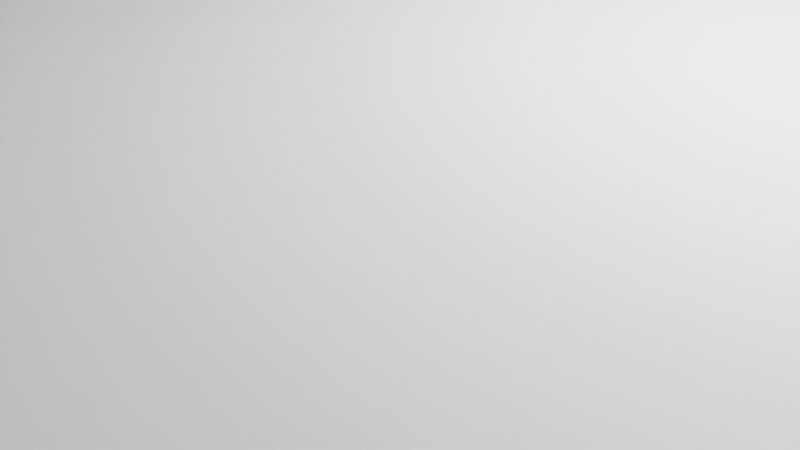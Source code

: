 # Source: 23-07-28-cvt-next-step.blend  (saved by Blender 3.5.10; exported with 4.5.12 LTS)
import bpy
from mathutils import Matrix  # noqa: F401  (used for matrix-valued properties, if any)

bpy.ops.wm.read_factory_settings(use_empty=True)
scene = bpy.context.scene
scene.name = 'Scene'

# ---- collections
col_collection = bpy.data.collections.new('Collection'); scene.collection.children.link(col_collection)

# ---- world
world_world = bpy.data.worlds.new('World'); scene.world = world_world
world_world.use_nodes = True; world_world.node_tree.nodes.clear()
_N = world_world.node_tree.nodes; _L = world_world.node_tree.links
n0 = _N.new('ShaderNodeOutputWorld'); n0.name = 'World Output'; n0.location = (300, 300)
n1 = _N.new('ShaderNodeBackground'); n1.name = 'Background'; n1.location = (10, 300)
n1.inputs[0].default_value = (0.05088, 0.05088, 0.05088, 1.0)
_L.new(n1.outputs[0], n0.inputs[0])
n0.is_active_output = True
world_world.color = (0.05088, 0.05088, 0.05088)
world_world.use_sun_shadow = False
world_world.sun_shadow_jitter_overblur = 0.0

# ---- cameras
cam_camera = bpy.data.cameras.new('Camera')
cam_camera.clip_end = 100.0
cam_camera.ortho_scale = 7.314

# ---- lights
light_light = bpy.data.lights.new('Light', 'POINT')
light_light.transmission_factor = 0.0
light_light.energy = 1000.0
light_light.shadow_soft_size = 0.1
light_light.shadow_maximum_resolution = 0.006
light_light.use_absolute_resolution = True

# ---- meshes
me_mesh = bpy.data.meshes.new('Mesh')
me_mesh.from_pydata([(20.0, 0.0, 0.0), (19.9, 1.96, 0.0), (19.62, 3.902, 0.0), (19.14, 5.806, 0.0), (18.48, 7.654, 0.0), (17.64, 9.428, 0.0), (16.63, 11.11, 0.0), (15.46, 12.69, 0.0), (20.5, 0.0, 0.0), (19.8, 5.306, 0.0), (17.75, 10.25, 0.0), (14.14, 14.14, 0.0), (12.69, 15.46, 0.0), (11.11, 16.63, 0.0), (9.428, 17.64, 0.0), (7.654, 18.48, 0.0), (5.806, 19.14, 0.0), (3.902, 19.62, 0.0), (1.96, 19.9, 0.0), (14.5, 14.5, 0.0), (10.25, 17.75, 0.0), (5.306, 19.8, 0.0), (1.225e-15, 20.0, 0.0), (-1.96, 19.9, 0.0), (-3.902, 19.62, 0.0), (-5.806, 19.14, 0.0), (-7.654, 18.48, 0.0), (-9.428, 17.64, 0.0), (-11.11, 16.63, 0.0), (-12.69, 15.46, 0.0), (1.255e-15, 20.5, 0.0), (-5.306, 19.8, 0.0), (-10.25, 17.75, 0.0), (-14.14, 14.14, 0.0), (-15.46, 12.69, 0.0), (-16.63, 11.11, 0.0), (-17.64, 9.428, 0.0), (-18.48, 7.654, 0.0), (-19.14, 5.806, 0.0), (-19.62, 3.902, 0.0), (-19.9, 1.96, 0.0), (-14.5, 14.5, 0.0), (-17.75, 10.25, 0.0), (-19.8, 5.306, 0.0), (-20.0, 2.449e-15, 0.0), (-19.9, -1.96, 0.0), (-19.62, -3.902, 0.0), (-19.14, -5.806, 0.0), (-18.48, -7.654, 0.0), (-17.64, -9.428, 0.0), (-16.63, -11.11, 0.0), (-15.46, -12.69, 0.0), (-20.5, 2.511e-15, 0.0), (-19.8, -5.306, 0.0), (-17.75, -10.25, 0.0), (-14.14, -14.14, 0.0), (-12.69, -15.46, 0.0), (-11.11, -16.63, 0.0), (-9.428, -17.64, 0.0), (-7.654, -18.48, 0.0), (-5.806, -19.14, 0.0), (-3.902, -19.62, 0.0), (-1.96, -19.9, 0.0), (-14.5, -14.5, 0.0), (-10.25, -17.75, 0.0), (-5.306, -19.8, 0.0), (-3.674e-15, -20.0, 0.0), (1.96, -19.9, 0.0), (3.902, -19.62, 0.0), (5.806, -19.14, 0.0), (7.654, -18.48, 0.0), (9.428, -17.64, 0.0), (11.11, -16.63, 0.0), (12.69, -15.46, 0.0), (-3.766e-15, -20.5, 0.0), (5.306, -19.8, 0.0), (10.25, -17.75, 0.0), (14.14, -14.14, 0.0), (15.46, -12.69, 0.0), (16.63, -11.11, 0.0), (17.64, -9.428, 0.0), (18.48, -7.654, 0.0), (19.14, -5.806, 0.0), (19.62, -3.902, 0.0), (19.9, -1.96, 0.0), (14.5, -14.5, 0.0), (17.75, -10.25, 0.0), (19.8, -5.306, 0.0), (22.0, 0.0, 4.0), (21.91, 1.961, 4.0), (21.65, 3.906, 4.0), (21.22, 5.82, 4.0), (20.61, 7.688, 4.0), (19.85, 9.495, 4.0), (18.92, 11.23, 4.0), (17.84, 12.87, 4.0), (22.5, 0.0, 4.0), (21.87, 5.305, 4.0), (20.0, 10.31, 4.0), (16.63, 14.41, 4.0), (15.28, 15.83, 4.0), (13.8, 17.13, 4.0), (12.22, 18.29, 4.0), (10.54, 19.31, 4.0), (8.78, 20.17, 4.0), (6.948, 20.87, 4.0), (5.059, 21.41, 4.0), (17.0, 14.73, 4.0), (13.05, 18.33, 4.0), (8.362, 20.89, 4.0), (3.131, 21.78, 4.0), (1.178, 21.97, 4.0), (-0.7852, 21.99, 4.0), (-2.742, 21.83, 4.0), (-4.676, 21.5, 4.0), (-6.574, 20.99, 4.0), (-8.419, 20.33, 4.0), (-10.2, 19.49, 4.0), (3.202, 22.27, 4.0), (-2.139, 22.4, 4.0), (-7.359, 21.26, 4.0), (-11.89, 18.51, 4.0), (-13.5, 17.37, 4.0), (-14.99, 16.1, 4.0), (-16.37, 14.7, 4.0), (-17.61, 13.18, 4.0), (-18.72, 11.56, 4.0), (-19.67, 9.848, 4.0), (-20.47, 8.055, 4.0), (-12.16, 18.93, 4.0), (-16.28, 15.53, 4.0), (-19.49, 11.25, 4.0), (-21.11, 6.198, 4.0), (-21.58, 4.292, 4.0), (-21.87, 2.352, 4.0), (-22.0, 0.3927, 4.0), (-21.94, -1.569, 4.0), (-21.72, -3.519, 4.0), (-21.32, -5.441, 4.0), (-20.75, -7.319, 4.0), (-21.59, 6.339, 4.0), (-22.47, 1.071, 4.0), (-22.09, -4.258, 4.0), (-20.01, -9.139, 4.0), (-19.12, -10.89, 4.0), (-18.07, -12.55, 4.0), (-16.88, -14.11, 4.0), (-15.56, -15.56, 4.0), (-14.11, -16.88, 4.0), (-12.55, -18.07, 4.0), (-10.89, -19.12, 4.0), (-20.47, -9.347, 4.0), (-17.69, -13.91, 4.0), (-13.91, -17.69, 4.0), (-9.139, -20.01, 4.0), (-7.319, -20.75, 4.0), (-5.441, -21.32, 4.0), (-3.519, -21.72, 4.0), (-1.569, -21.94, 4.0), (0.3927, -22.0, 4.0), (2.352, -21.87, 4.0), (4.292, -21.58, 4.0), (-9.347, -20.47, 4.0), (-4.258, -22.09, 4.0), (1.071, -22.47, 4.0), (6.198, -21.11, 4.0), (8.055, -20.47, 4.0), (9.848, -19.67, 4.0), (11.56, -18.72, 4.0), (13.18, -17.61, 4.0), (14.7, -16.37, 4.0), (16.1, -14.99, 4.0), (17.37, -13.5, 4.0), (6.339, -21.59, 4.0), (11.25, -19.49, 4.0), (15.53, -16.28, 4.0), (24.0, 0.0, 8.0), (23.92, 1.961, 8.0), (23.68, 3.909, 8.0), (23.28, 5.832, 8.0), (22.73, 7.715, 8.0), (22.02, 9.546, 8.0), (21.17, 11.31, 8.0), (20.17, 13.01, 8.0), (24.5, 0.0, 8.0), (23.92, 5.303, 8.0), (22.2, 10.35, 8.0), (19.04, 14.61, 8.0), (17.78, 16.12, 8.0), (16.41, 17.52, 8.0), (14.92, 18.8, 8.0), (13.33, 19.96, 8.0), (11.66, 20.98, 8.0), (9.905, 21.86, 8.0), (8.085, 22.6, 8.0), (19.44, 14.91, 8.0), (15.75, 18.77, 8.0), (11.31, 21.73, 8.0), (6.212, 23.18, 8.0), (4.296, 23.61, 8.0), (2.352, 23.88, 8.0), (0.3927, 24.0, 8.0), (-1.57, 23.95, 8.0), (-3.522, 23.74, 8.0), (-5.45, 23.37, 8.0), (-7.342, 22.85, 8.0), (6.341, 23.67, 8.0), (1.069, 24.48, 8.0), (-4.254, 24.13, 8.0), (-9.184, 22.17, 8.0), (-10.97, 21.35, 8.0), (-12.67, 20.38, 8.0), (-14.3, 19.28, 8.0), (-15.82, 18.04, 8.0), (-17.25, 16.69, 8.0), (-18.55, 15.23, 8.0), (-19.73, 13.66, 8.0), (-9.376, 22.64, 8.0), (-14.05, 20.07, 8.0), (-18.06, 16.55, 8.0), (-20.78, 12.0, 8.0), (-21.7, 10.26, 8.0), (-22.46, 8.454, 8.0), (-23.08, 6.59, 8.0), (-23.54, 4.682, 8.0), (-23.84, 2.743, 8.0), (-23.99, 0.7853, 8.0), (-23.97, -1.178, 8.0), (-21.22, 12.25, 8.0), (-23.37, 7.367, 8.0), (-24.41, 2.135, 8.0), (-23.79, -3.133, 8.0), (-23.46, -5.067, 8.0), (-22.97, -6.967, 8.0), (-22.32, -8.82, 8.0), (-21.52, -10.61, 8.0), (-20.59, -12.34, 8.0), (-19.51, -13.98, 8.0), (-18.3, -15.53, 8.0), (-24.29, -3.198, 8.0), (-23.02, -8.379, 8.0), (-20.66, -13.16, 8.0), (-16.97, -16.97, 8.0), (-15.53, -18.3, 8.0), (-13.98, -19.51, 8.0), (-12.34, -20.59, 8.0), (-10.61, -21.52, 8.0), (-8.82, -22.32, 8.0), (-6.967, -22.97, 8.0), (-5.067, -23.46, 8.0), (-17.32, -17.32, 8.0), (-13.16, -20.66, 8.0), (-8.379, -23.02, 8.0), (-3.133, -23.79, 8.0), (-1.178, -23.97, 8.0), (0.7853, -23.99, 8.0), (2.743, -23.84, 8.0), (4.682, -23.54, 8.0), (6.59, -23.08, 8.0), (8.454, -22.46, 8.0), (10.26, -21.7, 8.0), (-3.198, -24.29, 8.0), (2.135, -24.41, 8.0), (7.367, -23.37, 8.0), (26.0, 0.0, 12.0), (25.93, 1.962, 12.0), (25.7, 3.912, 12.0), (25.34, 5.84, 12.0), (24.82, 7.735, 12.0), (24.17, 9.586, 12.0), (23.38, 11.38, 12.0), (22.45, 13.11, 12.0), (26.5, 0.0, 12.0), (25.96, 5.301, 12.0), (24.38, 10.39, 12.0), (21.4, 14.77, 12.0), (20.22, 16.34, 12.0), (18.93, 17.82, 12.0), (17.53, 19.2, 12.0), (16.03, 20.47, 12.0), (14.44, 21.62, 12.0), (12.77, 22.65, 12.0), (11.03, 23.55, 12.0), (21.81, 15.05, 12.0), (18.36, 19.11, 12.0), (14.16, 22.4, 12.0), (9.22, 24.31, 12.0), (7.359, 24.94, 12.0), (5.457, 25.42, 12.0), (3.523, 25.76, 12.0), (1.57, 25.95, 12.0), (-0.3927, 26.0, 12.0), (-2.353, 25.89, 12.0), (-4.3, 25.64, 12.0), (9.397, 24.78, 12.0), (4.251, 26.16, 12.0), (-1.067, 26.48, 12.0), (-6.222, 25.24, 12.0), (-8.109, 24.7, 12.0), (-9.95, 24.02, 12.0), (-11.73, 23.2, 12.0), (-13.45, 22.25, 12.0), (-15.09, 21.17, 12.0), (-16.65, 19.97, 12.0), (-18.11, 18.66, 12.0), (-6.342, 25.73, 12.0), (-11.36, 23.94, 12.0), (-15.92, 21.19, 12.0), (-19.46, 17.24, 12.0), (-20.71, 15.72, 12.0), (-21.83, 14.12, 12.0), (-22.84, 12.43, 12.0), (-23.71, 10.67, 12.0), (-24.45, 8.852, 12.0), (-25.05, 6.982, 12.0), (-25.5, 5.072, 12.0), (-19.84, 17.57, 12.0), (-22.95, 13.25, 12.0), (-25.14, 8.392, 12.0), (-25.81, 3.134, 12.0), (-25.97, 1.178, 12.0), (-25.99, -0.7853, 12.0), (-25.85, -2.744, 12.0), (-25.57, -4.687, 12.0), (-25.15, -6.603, 12.0), (-24.58, -8.481, 12.0), (-23.87, -10.31, 12.0), (-26.31, 3.194, 12.0), (-26.41, -2.132, 12.0), (-25.45, -7.373, 12.0), (-23.02, -12.08, 12.0), (-22.04, -13.79, 12.0), (-20.94, -15.41, 12.0), (-19.72, -16.95, 12.0), (-18.38, -18.38, 12.0), (-16.95, -19.72, 12.0), (-15.41, -20.94, 12.0), (-13.79, -22.04, 12.0), (-23.46, -12.32, 12.0), (-20.53, -16.76, 12.0), (-16.76, -20.53, 12.0), (-12.08, -23.02, 12.0), (-10.31, -23.87, 12.0), (-8.481, -24.58, 12.0), (-6.603, -25.15, 12.0), (-4.687, -25.57, 12.0), (-2.744, -25.85, 12.0), (-0.7853, -25.99, 12.0), (1.178, -25.97, 12.0), (-12.32, -23.46, 12.0), (-7.373, -25.45, 12.0), (-2.132, -26.41, 12.0), (28.0, 0.0, 16.0), (27.93, 1.962, 16.0), (27.73, 3.914, 16.0), (27.38, 5.847, 16.0), (26.91, 7.751, 16.0), (26.3, 9.618, 16.0), (25.56, 11.44, 16.0), (24.69, 13.2, 16.0), (28.5, 0.0, 16.0), (28.0, 5.298, 16.0), (26.53, 10.41, 16.0), (23.71, 14.9, 16.0), (22.61, 16.52, 16.0), (21.39, 18.06, 16.0), (20.07, 19.52, 16.0), (18.66, 20.88, 16.0), (17.15, 22.13, 16.0), (15.56, 23.28, 16.0), (13.89, 24.31, 16.0), (24.13, 15.16, 16.0), (20.89, 19.38, 16.0), (16.92, 22.93, 16.0), (12.15, 25.23, 16.0), (10.35, 26.02, 16.0), (8.503, 26.68, 16.0), (6.613, 27.21, 16.0), (4.69, 27.6, 16.0), (2.744, 27.87, 16.0), (0.7853, 27.99, 16.0), (-1.178, 27.98, 16.0), (12.37, 25.68, 16.0), (7.376, 27.53, 16.0), (2.13, 28.42, 16.0), (-3.135, 27.82, 16.0), (-5.077, 27.54, 16.0), (-6.994, 27.11, 16.0), (-8.876, 26.56, 16.0), (-10.72, 25.87, 16.0), (-12.5, 25.05, 16.0), (-14.23, 24.12, 16.0), (-15.88, 23.06, 16.0), (-3.191, 28.32, 16.0), (-8.401, 27.23, 16.0), (-13.32, 25.2, 16.0), (-17.46, 21.89, 16.0), (-18.95, 20.61, 16.0), (-20.35, 19.24, 16.0), (-21.64, 17.76, 16.0), (-22.84, 16.2, 16.0), (-23.91, 14.56, 16.0), (-24.88, 12.85, 16.0), (-25.72, 11.08, 16.0), (-17.77, 22.28, 16.0), (-21.6, 18.59, 16.0), (-24.68, 14.25, 16.0), (-26.43, 9.248, 16.0), (-27.01, 7.373, 16.0), (-27.46, 5.463, 16.0), (-27.78, 3.525, 16.0), (-27.96, 1.57, 16.0), (-28.0, -0.3927, 16.0), (-27.9, -2.353, 16.0), (-27.67, -4.303, 16.0), (-26.9, 9.413, 16.0), (-28.18, 4.248, 16.0), (-28.48, -1.066, 16.0), (-27.3, -6.231, 16.0), (-26.79, -8.128, 16.0), (-26.16, -9.985, 16.0), (-25.4, -11.79, 16.0), (-24.51, -13.54, 16.0), (-23.5, -15.23, 16.0), (-22.37, -16.84, 16.0), (-21.14, -18.36, 16.0), (-27.79, -6.342, 16.0), (-26.12, -11.4, 16.0), (-23.55, -16.05, 16.0), (-19.8, -19.8, 16.0), (-18.36, -21.14, 16.0), (-16.84, -22.37, 16.0), (-15.23, -23.5, 16.0), (-13.54, -24.51, 16.0), (-11.79, -25.4, 16.0), (-9.985, -26.16, 16.0), (-8.128, -26.79, 16.0), (-20.15, -20.15, 16.0), (-16.05, -23.55, 16.0), (-11.4, -26.12, 16.0), (30.0, 0.0, 20.0), (29.94, 1.962, 20.0), (29.74, 3.916, 20.0), (29.42, 5.853, 20.0), (28.98, 7.765, 20.0), (28.41, 9.643, 20.0), (27.72, 11.48, 20.0), (26.91, 13.27, 20.0), (30.5, 0.0, 20.0), (30.04, 5.296, 20.0), (28.66, 10.43, 20.0), (25.98, 15.0, 20.0), (24.94, 16.67, 20.0), (23.8, 18.26, 20.0), (22.56, 19.78, 20.0), (21.21, 21.21, 20.0), (19.78, 22.56, 20.0), (18.26, 23.8, 20.0), (16.67, 24.94, 20.0), (26.41, 15.25, 20.0), (23.36, 19.61, 20.0), (19.61, 23.36, 20.0), (15.0, 25.98, 20.0), (13.27, 26.91, 20.0), (11.48, 27.72, 20.0), (9.643, 28.41, 20.0), (7.765, 28.98, 20.0), (5.853, 29.42, 20.0), (3.916, 29.74, 20.0), (1.962, 29.94, 20.0), (15.25, 26.41, 20.0), (10.43, 28.66, 20.0), (5.296, 30.04, 20.0), (-4.824e-15, 30.0, 20.0), (-1.962, 29.94, 20.0), (-3.916, 29.74, 20.0), (-5.853, 29.42, 20.0), (-7.765, 28.98, 20.0), (-9.643, 28.41, 20.0), (-11.48, 27.72, 20.0), (-13.27, 26.91, 20.0), (-4.905e-15, 30.5, 20.0), (-5.296, 30.04, 20.0), (-10.43, 28.66, 20.0), (-15.0, 25.98, 20.0), (-16.67, 24.94, 20.0), (-18.26, 23.8, 20.0), (-19.78, 22.56, 20.0), (-21.21, 21.21, 20.0), (-22.56, 19.78, 20.0), (-23.8, 18.26, 20.0), (-24.94, 16.67, 20.0), (-15.25, 26.41, 20.0), (-19.61, 23.36, 20.0), (-23.36, 19.61, 20.0), (-25.98, 15.0, 20.0), (-26.91, 13.27, 20.0), (-27.72, 11.48, 20.0), (-28.41, 9.643, 20.0), (-28.98, 7.765, 20.0), (-29.42, 5.853, 20.0), (-29.74, 3.916, 20.0), (-29.94, 1.962, 20.0), (-26.41, 15.25, 20.0), (-28.66, 10.43, 20.0), (-30.04, 5.296, 20.0), (-30.0, -9.649e-15, 20.0), (-29.94, -1.962, 20.0), (-29.74, -3.916, 20.0), (-29.42, -5.853, 20.0), (-28.98, -7.765, 20.0), (-28.41, -9.643, 20.0), (-27.72, -11.48, 20.0), (-26.91, -13.27, 20.0), (-30.5, -9.81e-15, 20.0), (-30.04, -5.296, 20.0), (-28.66, -10.43, 20.0), (-25.98, -15.0, 20.0), (-24.94, -16.67, 20.0), (-23.8, -18.26, 20.0), (-22.56, -19.78, 20.0), (-21.21, -21.21, 20.0), (-19.78, -22.56, 20.0), (-18.26, -23.8, 20.0), (-16.67, -24.94, 20.0), (-26.41, -15.25, 20.0), (-23.36, -19.61, 20.0), (-19.61, -23.36, 20.0), (32.0, 0.0, 24.0), (31.94, 1.962, 24.0), (31.76, 3.917, 24.0), (31.46, 5.857, 24.0), (31.04, 7.775, 24.0), (30.51, 9.664, 24.0), (29.86, 11.52, 24.0), (29.09, 13.33, 24.0), (32.5, 0.0, 24.0), (32.07, 5.294, 24.0), (30.78, 10.45, 24.0), (28.22, 15.08, 24.0), (27.24, 16.79, 24.0), (26.16, 18.43, 24.0), (24.98, 20.0, 24.0), (23.71, 21.49, 24.0), (22.35, 22.9, 24.0), (20.9, 24.23, 24.0), (19.38, 25.47, 24.0), (28.66, 15.32, 24.0), (25.78, 19.78, 24.0), (22.22, 23.72, 24.0), (17.78, 26.61, 24.0), (16.11, 27.65, 24.0), (14.39, 28.58, 24.0), (12.61, 29.41, 24.0), (10.78, 30.13, 24.0), (8.913, 30.73, 24.0), (7.011, 31.22, 24.0), (5.083, 31.59, 24.0), (18.06, 27.02, 24.0), (13.41, 29.6, 24.0), (8.412, 31.39, 24.0), (3.137, 31.85, 24.0), (1.178, 31.98, 24.0), (-0.7853, 31.99, 24.0), (-2.746, 31.88, 24.0), (-4.695, 31.65, 24.0), (-6.628, 31.31, 24.0), (-8.535, 30.84, 24.0), (-10.41, 30.26, 24.0), (3.186, 32.34, 24.0), (-2.126, 32.43, 24.0), (-7.38, 31.65, 24.0), (-12.25, 29.56, 24.0), (-14.04, 28.76, 24.0), (-15.77, 27.84, 24.0), (-17.45, 26.82, 24.0), (-19.06, 25.7, 24.0), (-20.6, 24.49, 24.0), (-22.07, 23.18, 24.0), (-23.44, 21.78, 24.0), (-12.44, 30.03, 24.0), (-17.16, 27.6, 24.0), (-21.43, 24.43, 24.0), (-24.74, 20.3, 24.0), (-25.93, 18.75, 24.0), (-27.04, 17.12, 24.0), (-28.03, 15.43, 24.0), (-28.93, 13.68, 24.0), (-29.71, 11.88, 24.0), (-30.38, 10.04, 24.0), (-30.94, 8.156, 24.0), (-25.12, 20.62, 24.0), (-28.15, 16.25, 24.0), (-30.42, 11.45, 24.0), (-31.39, 6.243, 24.0), (-31.71, 4.307, 24.0), (-31.91, 2.354, 24.0), (-32.0, 0.3927, 24.0), (-31.96, -1.57, 24.0), (-31.81, -3.527, 24.0), (-31.53, -5.471, 24.0), (-31.13, -7.394, 24.0), (-31.88, 6.34, 24.0), (-32.48, 1.063, 24.0), (-32.22, -4.242, 24.0), (-30.62, -9.289, 24.0), (-29.99, -11.15, 24.0), (-29.25, -12.97, 24.0), (-28.4, -14.74, 24.0), (-27.45, -16.45, 24.0), (-26.39, -18.1, 24.0), (-25.23, -19.69, 24.0), (-23.97, -21.2, 24.0), (-31.1, -9.434, 24.0), (-29.15, -14.37, 24.0), (-26.42, -18.93, 24.0), (34.0, 0.0, 28.0), (33.94, 1.962, 28.0), (33.77, 3.918, 28.0), (33.49, 5.861, 28.0), (33.1, 7.784, 28.0), (32.59, 9.682, 28.0), (31.98, 11.55, 28.0), (31.26, 13.37, 28.0), (34.5, 0.0, 28.0), (34.09, 5.292, 28.0), (32.88, 10.46, 28.0), (30.44, 15.16, 28.0), (29.51, 16.89, 28.0), (28.49, 18.56, 28.0), (27.37, 20.17, 28.0), (26.16, 21.72, 28.0), (24.86, 23.19, 28.0), (23.48, 24.59, 28.0), (22.02, 25.9, 28.0), (30.88, 15.38, 28.0), (28.16, 19.93, 28.0), (24.77, 24.02, 28.0), (20.49, 27.13, 28.0), (18.89, 28.27, 28.0), (17.23, 29.31, 28.0), (15.51, 30.26, 28.0), (13.73, 31.1, 28.0), (11.92, 31.84, 28.0), (10.06, 32.48, 28.0), (8.166, 33.0, 28.0), (20.79, 27.53, 28.0), (16.32, 30.39, 28.0), (11.47, 32.54, 28.0), (6.247, 33.42, 28.0), (4.308, 33.73, 28.0), (2.354, 33.92, 28.0), (0.3927, 34.0, 28.0), (-1.57, 33.96, 28.0), (-3.528, 33.82, 28.0), (-5.474, 33.56, 28.0), (-7.402, 33.18, 28.0), (6.339, 33.91, 28.0), (1.062, 34.48, 28.0), (-4.24, 34.24, 28.0), (-9.305, 32.7, 28.0), (-11.18, 32.11, 28.0), (-13.01, 31.41, 28.0), (-14.8, 30.61, 28.0), (-16.54, 29.7, 28.0), (-18.23, 28.7, 28.0), (-19.86, 27.6, 28.0), (-21.42, 26.41, 28.0), (-9.441, 33.18, 28.0), (-14.42, 31.34, 28.0), (-19.06, 28.76, 28.0), (-22.91, 25.13, 28.0), (-24.32, 23.76, 28.0), (-25.65, 22.32, 28.0), (-26.89, 20.8, 28.0), (-28.05, 19.21, 28.0), (-29.11, 17.56, 28.0), (-30.08, 15.85, 28.0), (-30.94, 14.09, 28.0), (-23.24, 25.5, 28.0), (-26.88, 21.63, 28.0), (-29.88, 17.25, 28.0), (-31.7, 12.28, 28.0), (-32.36, 10.43, 28.0), (-32.91, 8.547, 28.0), (-33.35, 6.633, 28.0), (-33.67, 4.697, 28.0), (-33.89, 2.746, 28.0), (-33.99, 0.7853, 28.0), (-33.98, -1.178, 28.0), (-32.17, 12.46, 28.0), (-33.7, 7.381, 28.0), (-34.43, 2.124, 28.0), (-33.85, -3.137, 28.0), (-33.62, -5.086, 28.0), (-33.27, -7.018, 28.0), (-32.81, -8.926, 28.0), (-32.24, -10.8, 28.0), (-31.56, -12.65, 28.0), (-30.78, -14.45, 28.0), (-29.89, -16.2, 28.0), (-34.35, -3.183, 28.0), (-33.46, -8.415, 28.0), (-31.77, -13.45, 28.0), (36.0, 0.0, 32.0), (35.95, 1.963, 32.0), (35.79, 3.919, 32.0), (35.52, 5.864, 32.0), (35.15, 7.792, 32.0), (34.67, 9.696, 32.0), (34.09, 11.57, 32.0), (33.41, 13.41, 32.0), (36.5, 0.0, 32.0), (36.11, 5.29, 32.0), (34.97, 10.47, 32.0), (32.63, 15.21, 32.0), (31.75, 16.97, 32.0), (30.78, 18.68, 32.0), (29.71, 20.33, 32.0), (28.56, 21.92, 32.0), (27.32, 23.44, 32.0), (26.01, 24.89, 32.0), (24.61, 26.28, 32.0), (33.08, 15.43, 32.0), (30.5, 20.06, 32.0), (27.27, 24.27, 32.0), (23.14, 27.58, 32.0), (21.6, 28.8, 32.0), (20.0, 29.93, 32.0), (18.34, 30.98, 32.0), (16.62, 31.93, 32.0), (14.86, 32.79, 32.0), (13.05, 33.55, 32.0), (11.2, 34.21, 32.0), (23.46, 27.96, 32.0), (19.16, 31.07, 32.0), (14.46, 33.51, 32.0), (9.317, 34.77, 32.0), (7.408, 35.23, 32.0), (5.476, 35.58, 32.0), (3.529, 35.83, 32.0), (1.57, 35.97, 32.0), (-0.3927, 36.0, 32.0), (-2.355, 35.92, 32.0), (-4.309, 35.74, 32.0), (9.447, 35.26, 32.0), (4.237, 36.25, 32.0), (-1.062, 36.48, 32.0), (-6.251, 35.45, 32.0), (-8.175, 35.06, 32.0), (-10.07, 34.56, 32.0), (-11.94, 33.96, 32.0), (-13.78, 33.26, 32.0), (-15.57, 32.46, 32.0), (-17.32, 31.56, 32.0), (-19.01, 30.57, 32.0), (-6.338, 35.95, 32.0), (-11.48, 34.65, 32.0), (-16.38, 32.62, 32.0), (-20.65, 29.49, 32.0), (-22.23, 28.32, 32.0), (-23.74, 27.07, 32.0), (-25.18, 25.73, 32.0), (-26.54, 24.32, 32.0), (-27.83, 22.84, 32.0), (-29.03, 21.29, 32.0), (-30.15, 19.67, 32.0), (-20.94, 29.9, 32.0), (-25.05, 26.55, 32.0), (-28.63, 22.64, 32.0), (-31.18, 18.0, 32.0), (-32.11, 16.27, 32.0), (-32.95, 14.5, 32.0), (-33.69, 12.68, 32.0), (-34.33, 10.83, 32.0), (-34.87, 8.938, 32.0), (-35.31, 7.023, 32.0), (-35.64, 5.088, 32.0), (-31.61, 18.25, 32.0), (-33.92, 13.48, 32.0), (-35.52, 8.417, 32.0), (-35.86, 3.138, 32.0), (-35.98, 1.178, 32.0), (-35.99, -0.7853, 32.0), (-35.9, -2.746, 32.0), (-35.69, -4.699, 32.0), (-35.38, -6.638, 32.0), (-34.97, -8.557, 32.0), (-34.45, -10.45, 32.0), (-36.36, 3.181, 32.0), (-36.44, -2.122, 32.0), (-35.75, -7.381, 32.0), (38.0, 0.0, 36.0), (37.95, 1.963, 36.0), (37.8, 3.92, 36.0), (37.54, 5.867, 36.0), (37.19, 7.798, 36.0), (36.74, 9.709, 36.0), (36.19, 11.59, 36.0), (35.54, 13.45, 36.0), (38.5, 0.0, 36.0), (38.14, 5.288, 36.0), (37.05, 10.48, 36.0), (34.8, 15.26, 36.0), (33.96, 17.04, 36.0), (33.04, 18.77, 36.0), (32.03, 20.45, 36.0), (30.93, 22.08, 36.0), (29.74, 23.65, 36.0), (28.48, 25.15, 36.0), (27.15, 26.59, 36.0), (35.26, 15.47, 36.0), (32.8, 20.16, 36.0), (29.72, 24.48, 36.0), (25.74, 27.96, 36.0), (24.26, 29.25, 36.0), (22.72, 30.46, 36.0), (21.11, 31.6, 36.0), (19.45, 32.64, 36.0), (17.74, 33.61, 36.0), (15.98, 34.48, 36.0), (14.18, 35.26, 36.0), (26.08, 28.33, 36.0), (21.94, 31.64, 36.0), (17.38, 34.35, 36.0), (12.34, 35.94, 36.0), (10.47, 36.53, 36.0), (8.565, 37.02, 36.0), (6.642, 37.42, 36.0), (4.7, 37.71, 36.0), (2.746, 37.9, 36.0), (0.7853, 37.99, 36.0), (-1.178, 37.98, 36.0), (12.5, 36.41, 36.0), (7.381, 37.79, 36.0), (2.121, 38.44, 36.0), (-3.138, 37.87, 36.0), (-5.09, 37.66, 36.0), (-7.028, 37.34, 36.0), (-8.947, 36.93, 36.0), (-10.84, 36.42, 36.0), (-12.71, 35.81, 36.0), (-14.54, 35.11, 36.0), (-16.34, 34.31, 36.0), (-3.179, 38.37, 36.0), (-8.419, 37.57, 36.0), (-13.5, 36.06, 36.0), (-18.09, 33.42, 36.0), (-19.79, 32.44, 36.0), (-21.44, 31.38, 36.0), (-23.03, 30.23, 36.0), (-24.56, 29.0, 36.0), (-26.02, 27.69, 36.0), (-27.42, 26.31, 36.0), (-28.74, 24.86, 36.0), (-18.32, 33.86, 36.0), (-22.8, 31.02, 36.0), (-26.85, 27.6, 36.0), (-29.99, 23.34, 36.0), (-31.15, 21.76, 36.0), (-32.24, 20.12, 36.0), (-33.23, 18.43, 36.0), (-34.14, 16.69, 36.0), (-34.96, 14.9, 36.0), (-35.68, 13.08, 36.0), (-36.31, 11.22, 36.0), (-30.38, 23.65, 36.0), (-33.34, 19.25, 36.0), (-35.67, 14.49, 36.0), (-36.84, 9.328, 36.0), (-37.27, 7.413, 36.0), (-37.6, 5.479, 36.0), (-37.84, 3.529, 36.0), (-37.97, 1.57, 36.0), (-38.0, -0.3927, 36.0), (-37.93, -2.355, 36.0), (-37.75, -4.31, 36.0), (-37.32, 9.451, 36.0), (-38.27, 4.235, 36.0), (-38.49, -1.061, 36.0)], [], [(0, 1, 2, 3, 4, 5, 6, 7, 8, 9, 10, 11, 12, 13, 14, 15, 16, 17, 18, 19, 20, 21, 22, 23, 24, 25, 26, 27, 28, 29, 30, 31, 32, 33, 34, 35, 36, 37, 38, 39, 40, 41, 42, 43, 44, 45, 46, 47, 48, 49, 50, 51, 52, 53, 54, 55, 56, 57, 58, 59, 60, 61, 62, 63, 64, 65, 66, 67, 68, 69, 70, 71, 72, 73, 74, 75, 76, 77, 78, 79, 80, 81, 82, 83, 84, 85, 86, 87, 88, 89, 90, 91, 92, 93, 94, 95, 96, 97, 98, 99, 100, 101, 102, 103, 104, 105, 106, 107, 108, 109, 110, 111, 112, 113, 114, 115, 116, 117, 118, 119, 120, 121, 122, 123, 124, 125, 126, 127, 128, 129, 130, 131, 132, 133, 134, 135, 136, 137, 138, 139, 140, 141, 142, 143, 144, 145, 146, 147, 148, 149, 150, 151, 152, 153, 154, 155, 156, 157, 158, 159, 160, 161, 162, 163, 164, 165, 166, 167, 168, 169, 170, 171, 172, 173, 174, 175, 176, 177, 178, 179, 180, 181, 182, 183, 184, 185, 186, 187, 188, 189, 190, 191, 192, 193, 194, 195, 196, 197, 198, 199, 200, 201, 202, 203, 204, 205, 206, 207, 208, 209, 210, 211, 212, 213, 214, 215, 216, 217, 218, 219, 220, 221, 222, 223, 224, 225, 226, 227, 228, 229, 230, 231, 232, 233, 234, 235, 236, 237, 238, 239, 240, 241, 242, 243, 244, 245, 246, 247, 248, 249, 250, 251, 252, 253, 254, 255, 256, 257, 258, 259, 260, 261, 262, 263, 264, 265, 266, 267, 268, 269, 270, 271, 272, 273, 274, 275, 276, 277, 278, 279, 280, 281, 282, 283, 284, 285, 286, 287, 288, 289, 290, 291, 292, 293, 294, 295, 296, 297, 298, 299, 300, 301, 302, 303, 304, 305, 306, 307, 308, 309, 310, 311, 312, 313, 314, 315, 316, 317, 318, 319, 320, 321, 322, 323, 324, 325, 326, 327, 328, 329, 330, 331, 332, 333, 334, 335, 336, 337, 338, 339, 340, 341, 342, 343, 344, 345, 346, 347, 348, 349, 350, 351, 352, 353, 354, 355, 356, 357, 358, 359, 360, 361, 362, 363, 364, 365, 366, 367, 368, 369, 370, 371, 372, 373, 374, 375, 376, 377, 378, 379, 380, 381, 382, 383, 384, 385, 386, 387, 388, 389, 390, 391, 392, 393, 394, 395, 396, 397, 398, 399, 400, 401, 402, 403, 404, 405, 406, 407, 408, 409, 410, 411, 412, 413, 414, 415, 416, 417, 418, 419, 420, 421, 422, 423, 424, 425, 426, 427, 428, 429, 430, 431, 432, 433, 434, 435, 436, 437, 438, 439, 440, 441, 442, 443, 444, 445, 446, 447, 448, 449, 450, 451, 452, 453, 454, 455, 456, 457, 458, 459, 460, 461, 462, 463, 464, 465, 466, 467, 468, 469, 470, 471, 472, 473, 474, 475, 476, 477, 478, 479, 480, 481, 482, 483, 484, 485, 486, 487, 488, 489, 490, 491, 492, 493, 494, 495, 496, 497, 498, 499, 500, 501, 502, 503, 504, 505, 506, 507, 508, 509, 510, 511, 512, 513, 514, 515, 516, 517, 518, 519, 520, 521, 522, 523, 524, 525, 526, 527, 528, 529, 530, 531, 532, 533, 534, 535, 536, 537, 538, 539, 540, 541, 542, 543, 544, 545, 546, 547, 548, 549, 550, 551, 552, 553, 554, 555, 556, 557, 558, 559, 560, 561, 562, 563, 564, 565, 566, 567, 568, 569, 570, 571, 572, 573, 574, 575, 576, 577, 578, 579, 580, 581, 582, 583, 584, 585, 586, 587, 588, 589, 590, 591, 592, 593, 594, 595, 596, 597, 598, 599, 600, 601, 602, 603, 604, 605, 606, 607, 608, 609, 610, 611, 612, 613, 614, 615, 616, 617, 618, 619, 620, 621, 622, 623, 624, 625, 626, 627, 628, 629, 630, 631, 632, 633, 634, 635, 636, 637, 638, 639, 640, 641, 642, 643, 644, 645, 646, 647, 648, 649, 650, 651, 652, 653, 654, 655, 656, 657, 658, 659, 660, 661, 662, 663, 664, 665, 666, 667, 668, 669, 670, 671, 672, 673, 674, 675, 676, 677, 678, 679, 680, 681, 682, 683, 684, 685, 686, 687, 688, 689, 690, 691, 692, 693, 694, 695, 696, 697, 698, 699, 700, 701, 702, 703, 704, 705, 706, 707, 708, 709, 710, 711, 712, 713, 714, 715, 716, 717, 718, 719, 720, 721, 722, 723, 724, 725, 726, 727, 728, 729, 730, 731, 732, 733, 734, 735, 736, 737, 738, 739, 740, 741, 742, 743, 744, 745, 746, 747, 748, 749, 750, 751, 752, 753, 754, 755, 756, 757, 758, 759, 760, 761, 762, 763, 764, 765, 766, 767, 768, 769, 770, 771, 772, 773, 774, 775, 776, 777, 778, 779, 780, 781, 782, 783, 784, 785, 786, 787, 788, 789, 790, 791, 792, 793, 794, 795, 796, 797, 798, 799, 800, 801, 802, 803, 804, 805, 806, 807, 808, 809, 810, 811, 812, 813, 814, 815, 816, 817, 818, 819, 820, 821, 822, 823, 824, 825, 826, 827, 828, 829, 830, 831, 832, 833, 834, 835, 836, 837, 838, 839, 840, 841, 842, 843, 844, 845, 846, 847, 848, 849, 850, 851, 852, 853, 854, 855, 856, 857, 858, 859, 860, 861, 862, 863, 864, 865, 866, 867, 868, 869, 870, 871, 872, 873, 874, 875, 876, 877, 878, 879)])
me_mesh.update()

# ---- objects
ob_light = bpy.data.objects.new('Light', light_light)
ob_camera = bpy.data.objects.new('Camera', cam_camera)
ob_object = bpy.data.objects.new('Object', me_mesh)

# ---- transforms, parenting, visibility, modifiers, constraints
ob_light.location = (4.076, 1.005, 5.904)
ob_light.rotation_euler = (0.6503, 0.05522, 1.866)
ob_light.lock_rotations_4d = False
ob_light.empty_display_type = 'ARROWS'
ob_light.color = (0.0, 0.0, 0.0, 0.0)
ob_light.lineart.crease_threshold = 0.0
ob_camera.location = (7.359, -6.926, 4.958)
ob_camera.rotation_euler = (1.109, 0.0, 0.8149)
ob_camera.lock_rotations_4d = False
ob_camera.empty_display_type = 'ARROWS'
ob_camera.color = (0.0, 0.0, 0.0, 0.0)
ob_camera.display_type = 'WIRE'
ob_camera.lineart.crease_threshold = 0.0
ob_object.location = (0.0, 0.0, 0.0)

# ---- collection membership
col_collection.objects.link(ob_light)
col_collection.objects.link(ob_camera)
col_collection.objects.link(ob_object)

# ---- scene / render settings (as saved in the file)
scene.camera = ob_camera
scene.frame_start = 1; scene.frame_end = 250; scene.frame_set(1)
scene.render.engine = 'BLENDER_EEVEE_NEXT'
scene.cycles.sampling_pattern = 'TABULATED_SOBOL'
scene.view_settings.view_transform = 'Filmic'
bpy.context.view_layer.update()
